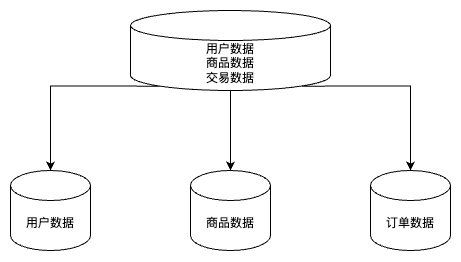

The diagram above was exported from draw.io. Its source (the exported page's mxGraphModel, read from the mxfile embedded in the PNG):
<mxGraphModel dx="752" dy="1180" grid="1" gridSize="10" guides="1" tooltips="1" connect="1" arrows="1" fold="1" page="1" pageScale="1" pageWidth="850" pageHeight="1100" math="0" shadow="0">
  <root>
    <mxCell id="0" />
    <mxCell id="1" parent="0" />
    <mxCell id="2" value="" style="edgeStyle=orthogonalEdgeStyle;rounded=0;orthogonalLoop=1;jettySize=auto;html=1;" edge="1" source="3" target="5" parent="1">
      <mxGeometry relative="1" as="geometry" />
    </mxCell>
    <mxCell id="3" value="用户数据&lt;div&gt;商品数据&lt;/div&gt;&lt;div&gt;交易数据&lt;/div&gt;" style="shape=cylinder3;whiteSpace=wrap;html=1;boundedLbl=1;backgroundOutline=1;size=15;" vertex="1" parent="1">
      <mxGeometry x="200" y="160" width="200" height="80" as="geometry" />
    </mxCell>
    <mxCell id="4" value="用户数据" style="shape=cylinder3;whiteSpace=wrap;html=1;boundedLbl=1;backgroundOutline=1;size=15;" vertex="1" parent="1">
      <mxGeometry x="80" y="320" width="80" height="80" as="geometry" />
    </mxCell>
    <mxCell id="5" value="商品数据" style="shape=cylinder3;whiteSpace=wrap;html=1;boundedLbl=1;backgroundOutline=1;size=15;" vertex="1" parent="1">
      <mxGeometry x="260" y="320" width="80" height="80" as="geometry" />
    </mxCell>
    <mxCell id="6" value="订单数据" style="shape=cylinder3;whiteSpace=wrap;html=1;boundedLbl=1;backgroundOutline=1;size=15;" vertex="1" parent="1">
      <mxGeometry x="440" y="320" width="80" height="80" as="geometry" />
    </mxCell>
    <mxCell id="7" style="edgeStyle=orthogonalEdgeStyle;rounded=0;orthogonalLoop=1;jettySize=auto;html=1;exitX=0.145;exitY=1;exitDx=0;exitDy=-4.35;exitPerimeter=0;entryX=0.5;entryY=0;entryDx=0;entryDy=0;entryPerimeter=0;" edge="1" source="3" target="4" parent="1">
      <mxGeometry relative="1" as="geometry" />
    </mxCell>
    <mxCell id="8" style="edgeStyle=orthogonalEdgeStyle;rounded=0;orthogonalLoop=1;jettySize=auto;html=1;exitX=0.855;exitY=1;exitDx=0;exitDy=-4.35;exitPerimeter=0;entryX=0.5;entryY=0;entryDx=0;entryDy=0;entryPerimeter=0;" edge="1" source="3" target="6" parent="1">
      <mxGeometry relative="1" as="geometry" />
    </mxCell>
  </root>
</mxGraphModel>